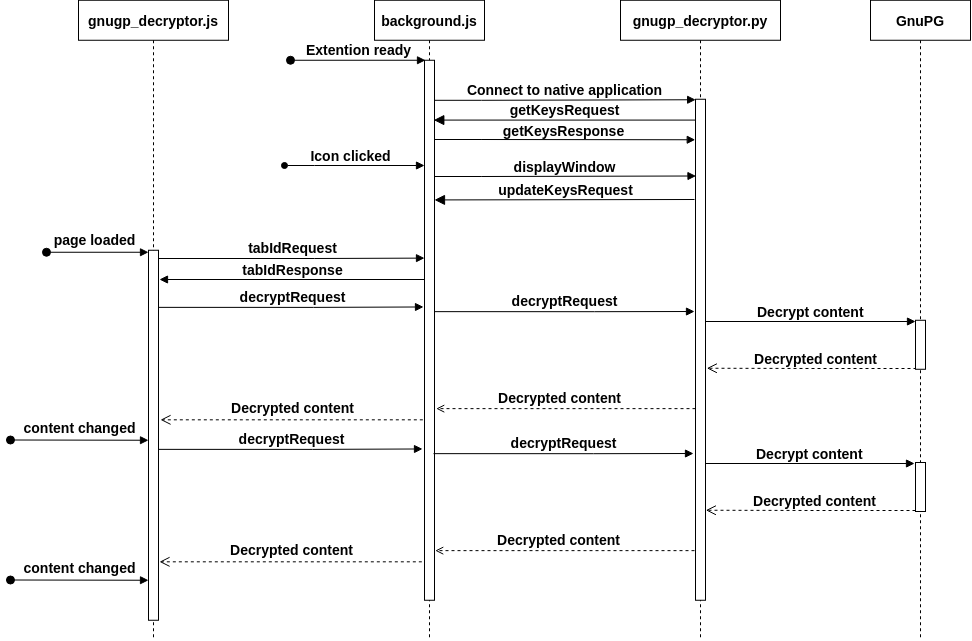

The diagram above was exported from draw.io. Its source (the exported page's mxGraphModel, read from the mxfile embedded in the PNG):
<mxGraphModel dx="1355" dy="805" grid="1" gridSize="10" guides="1" tooltips="1" connect="1" arrows="1" fold="1" page="1" pageScale="1" pageWidth="1169" pageHeight="827" math="0" shadow="0">
  <root>
    <mxCell id="0" />
    <mxCell id="1" parent="0" />
    <mxCell id="m2tfDzmN4SSWcRJUtY87-35" value="" style="html=1;verticalAlign=bottom;endArrow=block;edgeStyle=orthogonalEdgeStyle;rounded=0;fontStyle=1;fontSize=14;exitX=1.14;exitY=0.349;exitDx=0;exitDy=0;exitPerimeter=0;" parent="1" edge="1">
      <mxGeometry width="80" relative="1" as="geometry">
        <mxPoint x="819.0433333333333" y="558.5555555555555" as="sourcePoint" />
        <mxPoint x="1030" y="556" as="targetPoint" />
        <Array as="points">
          <mxPoint x="818.71" y="556" />
        </Array>
      </mxGeometry>
    </mxCell>
    <mxCell id="m2tfDzmN4SSWcRJUtY87-37" value="" style="html=1;verticalAlign=bottom;endArrow=block;edgeStyle=orthogonalEdgeStyle;rounded=0;fontStyle=1;fontSize=14;entryX=0;entryY=0.109;entryDx=0;entryDy=0;entryPerimeter=0;" parent="1" edge="1">
      <mxGeometry width="80" relative="1" as="geometry">
        <mxPoint x="267.9979310344827" y="541.861379310345" as="sourcePoint" />
        <mxPoint x="538" y="541.48" as="targetPoint" />
        <Array as="points">
          <mxPoint x="428" y="541.86" />
        </Array>
      </mxGeometry>
    </mxCell>
    <mxCell id="2KC9KWnMznVd8Be-h1ix-43" value="" style="html=1;verticalAlign=bottom;endArrow=block;edgeStyle=orthogonalEdgeStyle;rounded=0;fontStyle=1;fontSize=14;exitX=1.14;exitY=0.349;exitDx=0;exitDy=0;exitPerimeter=0;" parent="1" edge="1">
      <mxGeometry width="80" relative="1" as="geometry">
        <mxPoint x="820.0433333333333" y="416.55555555555554" as="sourcePoint" />
        <mxPoint x="1031" y="414" as="targetPoint" />
        <Array as="points">
          <mxPoint x="819.71" y="414" />
        </Array>
      </mxGeometry>
    </mxCell>
    <mxCell id="2KC9KWnMznVd8Be-h1ix-57" value="" style="html=1;verticalAlign=bottom;endArrow=open;dashed=1;endSize=8;fontStyle=1;fontSize=14;rounded=0;edgeStyle=orthogonalEdgeStyle;entryX=1.133;entryY=0.471;entryDx=0;entryDy=0;entryPerimeter=0;" parent="1" edge="1">
      <mxGeometry y="-60" relative="1" as="geometry">
        <mxPoint x="1032" y="461" as="sourcePoint" />
        <mxPoint x="822.3299999999999" y="460.7309999999999" as="targetPoint" />
        <mxPoint as="offset" />
        <Array as="points">
          <mxPoint x="930" y="461" />
          <mxPoint x="930" y="461" />
        </Array>
      </mxGeometry>
    </mxCell>
    <mxCell id="m2tfDzmN4SSWcRJUtY87-15" value="" style="html=1;verticalAlign=bottom;endArrow=block;edgeStyle=orthogonalEdgeStyle;rounded=0;fontStyle=1;fontSize=14;entryX=0;entryY=0.109;entryDx=0;entryDy=0;entryPerimeter=0;" parent="1" edge="1">
      <mxGeometry width="80" relative="1" as="geometry">
        <mxPoint x="268.9979310344827" y="399.861379310345" as="sourcePoint" />
        <mxPoint x="539" y="399.48" as="targetPoint" />
        <Array as="points">
          <mxPoint x="429" y="399.86" />
        </Array>
      </mxGeometry>
    </mxCell>
    <mxCell id="2KC9KWnMznVd8Be-h1ix-46" value="" style="html=1;verticalAlign=bottom;endArrow=block;edgeStyle=orthogonalEdgeStyle;rounded=0;entryX=0.017;entryY=0.001;entryDx=0;entryDy=0;entryPerimeter=0;fontStyle=1;fontSize=14;exitX=0.967;exitY=0.07;exitDx=0;exitDy=0;exitPerimeter=0;" parent="1" source="2KC9KWnMznVd8Be-h1ix-28" target="2KC9KWnMznVd8Be-h1ix-34" edge="1">
      <mxGeometry width="80" relative="1" as="geometry">
        <mxPoint x="610" y="192.76" as="sourcePoint" />
        <mxPoint x="880" y="192.76" as="targetPoint" />
        <Array as="points">
          <mxPoint x="597" y="192.76" />
          <mxPoint x="742" y="192.76" />
        </Array>
      </mxGeometry>
    </mxCell>
    <mxCell id="m2tfDzmN4SSWcRJUtY87-26" value="" style="html=1;verticalAlign=bottom;endArrow=block;edgeStyle=orthogonalEdgeStyle;rounded=0;entryX=0.017;entryY=0.001;entryDx=0;entryDy=0;entryPerimeter=0;fontStyle=1;fontSize=14;" parent="1" edge="1">
      <mxGeometry width="80" relative="1" as="geometry">
        <mxPoint x="549" y="232" as="sourcePoint" />
        <mxPoint x="810.75" y="232.26099999999985" as="targetPoint" />
        <Array as="points">
          <mxPoint x="596.58" y="232.76" />
          <mxPoint x="741.58" y="232.76" />
        </Array>
      </mxGeometry>
    </mxCell>
    <mxCell id="2KC9KWnMznVd8Be-h1ix-70" value="" style="html=1;verticalAlign=bottom;endArrow=block;endSize=8;fontStyle=1;fontSize=14;entryX=0.929;entryY=0.133;entryDx=0;entryDy=0;entryPerimeter=0;endFill=1;" parent="1" edge="1">
      <mxGeometry y="-60" relative="1" as="geometry">
        <mxPoint x="815.4999999999998" y="212.57999999999993" as="sourcePoint" />
        <mxPoint x="549.2900000000002" y="212.57999999999993" as="targetPoint" />
        <mxPoint as="offset" />
      </mxGeometry>
    </mxCell>
    <mxCell id="m2tfDzmN4SSWcRJUtY87-13" value="" style="html=1;verticalAlign=bottom;endArrow=block;edgeStyle=orthogonalEdgeStyle;rounded=0;fontStyle=1;fontSize=14;" parent="1" edge="1">
      <mxGeometry width="80" relative="1" as="geometry">
        <mxPoint x="544.5" y="372" as="sourcePoint" />
        <mxPoint x="275" y="372" as="targetPoint" />
        <Array as="points">
          <mxPoint x="275" y="372" />
        </Array>
      </mxGeometry>
    </mxCell>
    <mxCell id="m2tfDzmN4SSWcRJUtY87-12" value="" style="html=1;verticalAlign=bottom;endArrow=block;edgeStyle=orthogonalEdgeStyle;rounded=0;fontStyle=1;fontSize=14;entryX=0;entryY=0.109;entryDx=0;entryDy=0;entryPerimeter=0;" parent="1" edge="1">
      <mxGeometry width="80" relative="1" as="geometry">
        <mxPoint x="269.99793103448275" y="351.0013793103449" as="sourcePoint" />
        <mxPoint x="540" y="350.62" as="targetPoint" />
        <Array as="points">
          <mxPoint x="430" y="351" />
        </Array>
      </mxGeometry>
    </mxCell>
    <mxCell id="2KC9KWnMznVd8Be-h1ix-2" value="gnugp_decryptor.js" style="shape=umlLifeline;perimeter=lifelinePerimeter;whiteSpace=wrap;html=1;container=1;collapsible=0;recursiveResize=0;outlineConnect=0;fontStyle=1;fontSize=14;" parent="1" vertex="1">
      <mxGeometry x="194" y="92.75999999999999" width="150" height="640" as="geometry" />
    </mxCell>
    <mxCell id="2KC9KWnMznVd8Be-h1ix-7" value="" style="html=1;points=[];perimeter=orthogonalPerimeter;fontStyle=1;fontSize=14;" parent="2KC9KWnMznVd8Be-h1ix-2" vertex="1">
      <mxGeometry x="70" y="250" width="10" height="370" as="geometry" />
    </mxCell>
    <mxCell id="2KC9KWnMznVd8Be-h1ix-3" value="background.js" style="shape=umlLifeline;perimeter=lifelinePerimeter;whiteSpace=wrap;html=1;container=1;collapsible=0;recursiveResize=0;outlineConnect=0;fontStyle=1;fontSize=14;" parent="1" vertex="1">
      <mxGeometry x="490" y="92.75999999999999" width="110" height="640" as="geometry" />
    </mxCell>
    <mxCell id="2KC9KWnMznVd8Be-h1ix-28" value="" style="html=1;points=[];perimeter=orthogonalPerimeter;fontStyle=1;fontSize=14;" parent="2KC9KWnMznVd8Be-h1ix-3" vertex="1">
      <mxGeometry x="50" y="60" width="10" height="540" as="geometry" />
    </mxCell>
    <mxCell id="2KC9KWnMznVd8Be-h1ix-4" value="gnugp_decryptor.py" style="shape=umlLifeline;perimeter=lifelinePerimeter;whiteSpace=wrap;html=1;container=1;collapsible=0;recursiveResize=0;outlineConnect=0;fontStyle=1;fontSize=14;" parent="1" vertex="1">
      <mxGeometry x="736" y="92.75999999999999" width="160" height="640" as="geometry" />
    </mxCell>
    <mxCell id="2KC9KWnMznVd8Be-h1ix-34" value="" style="html=1;points=[];perimeter=orthogonalPerimeter;fontStyle=1;fontSize=14;" parent="2KC9KWnMznVd8Be-h1ix-4" vertex="1">
      <mxGeometry x="75" y="99" width="10" height="501" as="geometry" />
    </mxCell>
    <mxCell id="2KC9KWnMznVd8Be-h1ix-5" value="GnuPG" style="shape=umlLifeline;perimeter=lifelinePerimeter;whiteSpace=wrap;html=1;container=1;collapsible=0;recursiveResize=0;outlineConnect=0;fontStyle=1;fontSize=14;" parent="1" vertex="1">
      <mxGeometry x="986" y="92.75999999999999" width="100" height="640" as="geometry" />
    </mxCell>
    <mxCell id="2KC9KWnMznVd8Be-h1ix-52" value="" style="html=1;points=[];perimeter=orthogonalPerimeter;fontStyle=1;fontSize=14;" parent="2KC9KWnMznVd8Be-h1ix-5" vertex="1">
      <mxGeometry x="45" y="320.01" width="10" height="49" as="geometry" />
    </mxCell>
    <mxCell id="m2tfDzmN4SSWcRJUtY87-47" value="" style="html=1;points=[];perimeter=orthogonalPerimeter;fontStyle=1;fontSize=14;" parent="2KC9KWnMznVd8Be-h1ix-5" vertex="1">
      <mxGeometry x="45" y="462.24" width="10" height="49" as="geometry" />
    </mxCell>
    <mxCell id="2KC9KWnMznVd8Be-h1ix-33" value="Extention ready" style="html=1;verticalAlign=bottom;startArrow=oval;endArrow=block;startSize=8;fontStyle=1;fontSize=14;" parent="1" edge="1">
      <mxGeometry relative="1" as="geometry">
        <mxPoint x="406" y="152.76" as="sourcePoint" />
        <mxPoint x="541" y="152.76" as="targetPoint" />
        <mxPoint as="offset" />
      </mxGeometry>
    </mxCell>
    <mxCell id="2KC9KWnMznVd8Be-h1ix-69" value="Connect to native application" style="text;html=1;align=center;verticalAlign=middle;resizable=0;points=[];autosize=1;fontStyle=1;fontSize=14;" parent="1" vertex="1">
      <mxGeometry x="575" y="171.76" width="210" height="20" as="geometry" />
    </mxCell>
    <mxCell id="2KC9KWnMznVd8Be-h1ix-71" value="getKeysRequest" style="text;html=1;align=center;verticalAlign=middle;resizable=0;points=[];autosize=1;fontStyle=1;fontSize=14;" parent="1" vertex="1">
      <mxGeometry x="615" y="191.76" width="130" height="20" as="geometry" />
    </mxCell>
    <mxCell id="2KC9KWnMznVd8Be-h1ix-58" value="Decrypted content" style="text;html=1;align=center;verticalAlign=middle;resizable=0;points=[];autosize=1;fontStyle=1;fontSize=14;" parent="1" vertex="1">
      <mxGeometry x="860.94" y="441" width="140" height="20" as="geometry" />
    </mxCell>
    <mxCell id="2KC9KWnMznVd8Be-h1ix-44" value="Decrypt content" style="text;html=1;align=left;verticalAlign=middle;resizable=0;points=[];autosize=1;fontStyle=1;fontSize=14;" parent="1" vertex="1">
      <mxGeometry x="870.94" y="394" width="120" height="20" as="geometry" />
    </mxCell>
    <mxCell id="2KC9KWnMznVd8Be-h1ix-72" value="" style="html=1;verticalAlign=bottom;endArrow=open;dashed=1;endSize=8;fontStyle=1;fontSize=14;entryX=1.2;entryY=0.814;entryDx=0;entryDy=0;entryPerimeter=0;exitX=-0.167;exitY=0.814;exitDx=0;exitDy=0;exitPerimeter=0;" parent="1" edge="1">
      <mxGeometry y="-60" relative="1" as="geometry">
        <mxPoint x="538.3299999999999" y="512.3199999999999" as="sourcePoint" />
        <mxPoint x="276" y="512.3199999999999" as="targetPoint" />
        <mxPoint as="offset" />
      </mxGeometry>
    </mxCell>
    <mxCell id="xGxOoZ6iD1uFskHMAfrT-23" style="edgeStyle=orthogonalEdgeStyle;rounded=0;orthogonalLoop=1;jettySize=auto;html=1;entryX=1.171;entryY=0.536;entryDx=0;entryDy=0;entryPerimeter=0;fontSize=14;dashed=1;endArrow=open;endFill=0;" parent="1" edge="1">
      <mxGeometry relative="1" as="geometry">
        <mxPoint x="811" y="501.1428571428571" as="sourcePoint" />
        <mxPoint x="551.7142857142858" y="501.1428571428571" as="targetPoint" />
      </mxGeometry>
    </mxCell>
    <mxCell id="m2tfDzmN4SSWcRJUtY87-1" value="&lt;span style=&quot;font-size: 14px ; background-color: rgb(255 , 255 , 255)&quot;&gt;&lt;b&gt;page loaded&lt;/b&gt;&lt;/span&gt;" style="text;html=1;align=center;verticalAlign=middle;resizable=0;points=[];autosize=1;" parent="1" vertex="1">
      <mxGeometry x="160" y="322" width="100" height="20" as="geometry" />
    </mxCell>
    <mxCell id="2KC9KWnMznVd8Be-h1ix-8" value="" style="html=1;verticalAlign=bottom;startArrow=oval;endArrow=block;startSize=8;fontStyle=1;fontSize=14;" parent="1" edge="1">
      <mxGeometry x="-1" y="-33" relative="1" as="geometry">
        <mxPoint x="162" y="344.76" as="sourcePoint" />
        <mxPoint x="264" y="344.76" as="targetPoint" />
        <mxPoint x="-10" y="-2" as="offset" />
      </mxGeometry>
    </mxCell>
    <mxCell id="m2tfDzmN4SSWcRJUtY87-11" value="tabIdRequest" style="text;html=1;align=center;verticalAlign=middle;resizable=0;points=[];autosize=1;fontStyle=1;fontSize=14;" parent="1" vertex="1">
      <mxGeometry x="357.62" y="329.76" width="100" height="20" as="geometry" />
    </mxCell>
    <mxCell id="m2tfDzmN4SSWcRJUtY87-14" value="tabIdResponse" style="text;html=1;align=center;verticalAlign=middle;resizable=0;points=[];autosize=1;fontStyle=1;fontSize=14;" parent="1" vertex="1">
      <mxGeometry x="347.62" y="351.76" width="120" height="20" as="geometry" />
    </mxCell>
    <mxCell id="m2tfDzmN4SSWcRJUtY87-17" value="decryptRequest" style="text;html=1;align=center;verticalAlign=middle;resizable=0;points=[];autosize=1;fontStyle=1;fontSize=14;" parent="1" vertex="1">
      <mxGeometry x="347.62" y="378.76" width="120" height="20" as="geometry" />
    </mxCell>
    <mxCell id="m2tfDzmN4SSWcRJUtY87-18" value="" style="html=1;verticalAlign=bottom;endArrow=block;edgeStyle=orthogonalEdgeStyle;rounded=0;fontStyle=1;fontSize=14;" parent="1" edge="1">
      <mxGeometry width="80" relative="1" as="geometry">
        <mxPoint x="549.9979310344827" y="404.151379310345" as="sourcePoint" />
        <mxPoint x="810" y="404" as="targetPoint" />
        <Array as="points">
          <mxPoint x="710" y="404.15000000000003" />
        </Array>
      </mxGeometry>
    </mxCell>
    <mxCell id="m2tfDzmN4SSWcRJUtY87-19" value="decryptRequest" style="text;html=1;align=center;verticalAlign=middle;resizable=0;points=[];autosize=1;fontStyle=1;fontSize=14;" parent="1" vertex="1">
      <mxGeometry x="620" y="382.77" width="120" height="20" as="geometry" />
    </mxCell>
    <mxCell id="m2tfDzmN4SSWcRJUtY87-20" value="" style="html=1;verticalAlign=bottom;endArrow=block;edgeStyle=orthogonalEdgeStyle;rounded=0;fontStyle=1;fontSize=14;entryX=0;entryY=0.109;entryDx=0;entryDy=0;entryPerimeter=0;startArrow=oval;startFill=1;" parent="1" edge="1">
      <mxGeometry width="80" relative="1" as="geometry">
        <mxPoint x="400" y="258" as="sourcePoint" />
        <mxPoint x="540" y="258" as="targetPoint" />
        <Array as="points">
          <mxPoint x="430" y="258.38" />
        </Array>
      </mxGeometry>
    </mxCell>
    <mxCell id="m2tfDzmN4SSWcRJUtY87-22" value="Icon clicked" style="text;html=1;align=center;verticalAlign=middle;resizable=0;points=[];autosize=1;fontStyle=1;fontSize=14;" parent="1" vertex="1">
      <mxGeometry x="416" y="238" width="100" height="20" as="geometry" />
    </mxCell>
    <mxCell id="m2tfDzmN4SSWcRJUtY87-23" value="" style="html=1;verticalAlign=bottom;endArrow=block;edgeStyle=orthogonalEdgeStyle;rounded=0;entryX=0.017;entryY=0.001;entryDx=0;entryDy=0;entryPerimeter=0;fontStyle=1;fontSize=14;exitX=0.967;exitY=0.07;exitDx=0;exitDy=0;exitPerimeter=0;" parent="1" edge="1">
      <mxGeometry width="80" relative="1" as="geometry">
        <mxPoint x="550.0000000000001" y="266.80000000000007" as="sourcePoint" />
        <mxPoint x="811.5000000000001" y="268.50099999999986" as="targetPoint" />
        <Array as="points">
          <mxPoint x="597.33" y="269" />
          <mxPoint x="742.33" y="269" />
        </Array>
      </mxGeometry>
    </mxCell>
    <mxCell id="m2tfDzmN4SSWcRJUtY87-24" value="displayWindow" style="text;html=1;align=center;verticalAlign=middle;resizable=0;points=[];autosize=1;fontStyle=1;fontSize=14;" parent="1" vertex="1">
      <mxGeometry x="620" y="249" width="120" height="20" as="geometry" />
    </mxCell>
    <mxCell id="m2tfDzmN4SSWcRJUtY87-27" value="getKeysResponse" style="text;html=1;align=center;verticalAlign=middle;resizable=0;points=[];autosize=1;fontStyle=1;fontSize=14;" parent="1" vertex="1">
      <mxGeometry x="609.25" y="212.76" width="140" height="20" as="geometry" />
    </mxCell>
    <mxCell id="m2tfDzmN4SSWcRJUtY87-28" value="" style="html=1;verticalAlign=bottom;endArrow=block;endSize=8;fontStyle=1;fontSize=14;entryX=0.929;entryY=0.133;entryDx=0;entryDy=0;entryPerimeter=0;endFill=1;" parent="1" edge="1">
      <mxGeometry y="-60" relative="1" as="geometry">
        <mxPoint x="810" y="292" as="sourcePoint" />
        <mxPoint x="550.0000000000002" y="292.42999999999995" as="targetPoint" />
        <mxPoint as="offset" />
      </mxGeometry>
    </mxCell>
    <mxCell id="m2tfDzmN4SSWcRJUtY87-29" value="updateKeysRequest" style="text;html=1;align=center;verticalAlign=middle;resizable=0;points=[];autosize=1;fontStyle=1;fontSize=14;" parent="1" vertex="1">
      <mxGeometry x="605.71" y="271.61" width="150" height="20" as="geometry" />
    </mxCell>
    <mxCell id="m2tfDzmN4SSWcRJUtY87-31" value="Decrypted content" style="text;html=1;align=center;verticalAlign=middle;resizable=0;points=[];autosize=1;fontStyle=1;fontSize=14;" parent="1" vertex="1">
      <mxGeometry x="337.62" y="490" width="140" height="20" as="geometry" />
    </mxCell>
    <mxCell id="m2tfDzmN4SSWcRJUtY87-32" value="Decrypted content" style="text;html=1;align=center;verticalAlign=middle;resizable=0;points=[];autosize=1;fontStyle=1;fontSize=14;" parent="1" vertex="1">
      <mxGeometry x="605" y="480" width="140" height="20" as="geometry" />
    </mxCell>
    <mxCell id="m2tfDzmN4SSWcRJUtY87-33" value="&lt;span style=&quot;font-size: 14px ; background-color: rgb(255 , 255 , 255)&quot;&gt;&lt;b&gt;content changed&lt;/b&gt;&lt;/span&gt;" style="text;html=1;align=center;verticalAlign=middle;resizable=0;points=[];autosize=1;" parent="1" vertex="1">
      <mxGeometry x="130" y="510" width="130" height="20" as="geometry" />
    </mxCell>
    <mxCell id="m2tfDzmN4SSWcRJUtY87-34" value="" style="html=1;verticalAlign=bottom;startArrow=oval;endArrow=block;startSize=8;fontStyle=1;fontSize=14;exitX=-0.031;exitY=1.125;exitDx=0;exitDy=0;exitPerimeter=0;" parent="1" source="m2tfDzmN4SSWcRJUtY87-33" edge="1">
      <mxGeometry x="-1" y="-33" relative="1" as="geometry">
        <mxPoint x="162" y="532.76" as="sourcePoint" />
        <mxPoint x="264" y="532.76" as="targetPoint" />
        <mxPoint x="-10" y="-2" as="offset" />
      </mxGeometry>
    </mxCell>
    <mxCell id="m2tfDzmN4SSWcRJUtY87-36" value="" style="html=1;verticalAlign=bottom;endArrow=open;dashed=1;endSize=8;fontStyle=1;fontSize=14;rounded=0;edgeStyle=orthogonalEdgeStyle;entryX=1.133;entryY=0.471;entryDx=0;entryDy=0;entryPerimeter=0;" parent="1" edge="1">
      <mxGeometry y="-60" relative="1" as="geometry">
        <mxPoint x="1031" y="602.9999999999999" as="sourcePoint" />
        <mxPoint x="821.3300000000002" y="602.731" as="targetPoint" />
        <mxPoint as="offset" />
        <Array as="points">
          <mxPoint x="929" y="603" />
          <mxPoint x="929" y="603" />
        </Array>
      </mxGeometry>
    </mxCell>
    <mxCell id="m2tfDzmN4SSWcRJUtY87-38" value="Decrypted content" style="text;html=1;align=center;verticalAlign=middle;resizable=0;points=[];autosize=1;fontStyle=1;fontSize=14;" parent="1" vertex="1">
      <mxGeometry x="859.94" y="583" width="140" height="20" as="geometry" />
    </mxCell>
    <mxCell id="m2tfDzmN4SSWcRJUtY87-39" value="Decrypt content" style="text;html=1;align=left;verticalAlign=middle;resizable=0;points=[];autosize=1;fontStyle=1;fontSize=14;" parent="1" vertex="1">
      <mxGeometry x="869.94" y="536" width="120" height="20" as="geometry" />
    </mxCell>
    <mxCell id="m2tfDzmN4SSWcRJUtY87-40" value="" style="html=1;verticalAlign=bottom;endArrow=open;dashed=1;endSize=8;fontStyle=1;fontSize=14;entryX=1.2;entryY=0.814;entryDx=0;entryDy=0;entryPerimeter=0;exitX=-0.167;exitY=0.814;exitDx=0;exitDy=0;exitPerimeter=0;" parent="1" edge="1">
      <mxGeometry y="-60" relative="1" as="geometry">
        <mxPoint x="537.3299999999999" y="654.3199999999999" as="sourcePoint" />
        <mxPoint x="275" y="654.3199999999999" as="targetPoint" />
        <mxPoint as="offset" />
      </mxGeometry>
    </mxCell>
    <mxCell id="m2tfDzmN4SSWcRJUtY87-41" style="edgeStyle=orthogonalEdgeStyle;rounded=0;orthogonalLoop=1;jettySize=auto;html=1;entryX=1.171;entryY=0.536;entryDx=0;entryDy=0;entryPerimeter=0;fontSize=14;dashed=1;endArrow=open;endFill=0;" parent="1" edge="1">
      <mxGeometry relative="1" as="geometry">
        <mxPoint x="810" y="643.142857142857" as="sourcePoint" />
        <mxPoint x="550.7142857142858" y="643.142857142857" as="targetPoint" />
      </mxGeometry>
    </mxCell>
    <mxCell id="m2tfDzmN4SSWcRJUtY87-42" value="decryptRequest" style="text;html=1;align=center;verticalAlign=middle;resizable=0;points=[];autosize=1;fontStyle=1;fontSize=14;" parent="1" vertex="1">
      <mxGeometry x="346.62" y="520.76" width="120" height="20" as="geometry" />
    </mxCell>
    <mxCell id="m2tfDzmN4SSWcRJUtY87-43" value="" style="html=1;verticalAlign=bottom;endArrow=block;edgeStyle=orthogonalEdgeStyle;rounded=0;fontStyle=1;fontSize=14;" parent="1" edge="1">
      <mxGeometry width="80" relative="1" as="geometry">
        <mxPoint x="548.9979310344829" y="546.151379310345" as="sourcePoint" />
        <mxPoint x="808.9999999999998" y="546" as="targetPoint" />
        <Array as="points">
          <mxPoint x="709" y="546.1500000000001" />
        </Array>
      </mxGeometry>
    </mxCell>
    <mxCell id="m2tfDzmN4SSWcRJUtY87-44" value="decryptRequest" style="text;html=1;align=center;verticalAlign=middle;resizable=0;points=[];autosize=1;fontStyle=1;fontSize=14;" parent="1" vertex="1">
      <mxGeometry x="619" y="524.77" width="120" height="20" as="geometry" />
    </mxCell>
    <mxCell id="m2tfDzmN4SSWcRJUtY87-45" value="Decrypted content" style="text;html=1;align=center;verticalAlign=middle;resizable=0;points=[];autosize=1;fontStyle=1;fontSize=14;" parent="1" vertex="1">
      <mxGeometry x="336.62" y="632" width="140" height="20" as="geometry" />
    </mxCell>
    <mxCell id="m2tfDzmN4SSWcRJUtY87-46" value="Decrypted content" style="text;html=1;align=center;verticalAlign=middle;resizable=0;points=[];autosize=1;fontStyle=1;fontSize=14;" parent="1" vertex="1">
      <mxGeometry x="604" y="622" width="140" height="20" as="geometry" />
    </mxCell>
    <mxCell id="m2tfDzmN4SSWcRJUtY87-48" value="&lt;span style=&quot;font-size: 14px ; background-color: rgb(255 , 255 , 255)&quot;&gt;&lt;b&gt;content changed&lt;/b&gt;&lt;/span&gt;" style="text;html=1;align=center;verticalAlign=middle;resizable=0;points=[];autosize=1;" parent="1" vertex="1">
      <mxGeometry x="130.01" y="650" width="130" height="20" as="geometry" />
    </mxCell>
    <mxCell id="m2tfDzmN4SSWcRJUtY87-49" value="" style="html=1;verticalAlign=bottom;startArrow=oval;endArrow=block;startSize=8;fontStyle=1;fontSize=14;exitX=-0.031;exitY=1.125;exitDx=0;exitDy=0;exitPerimeter=0;" parent="1" source="m2tfDzmN4SSWcRJUtY87-48" edge="1">
      <mxGeometry x="-1" y="-33" relative="1" as="geometry">
        <mxPoint x="162.01" y="672.76" as="sourcePoint" />
        <mxPoint x="264.01" y="672.76" as="targetPoint" />
        <mxPoint x="-10" y="-2" as="offset" />
      </mxGeometry>
    </mxCell>
  </root>
</mxGraphModel>